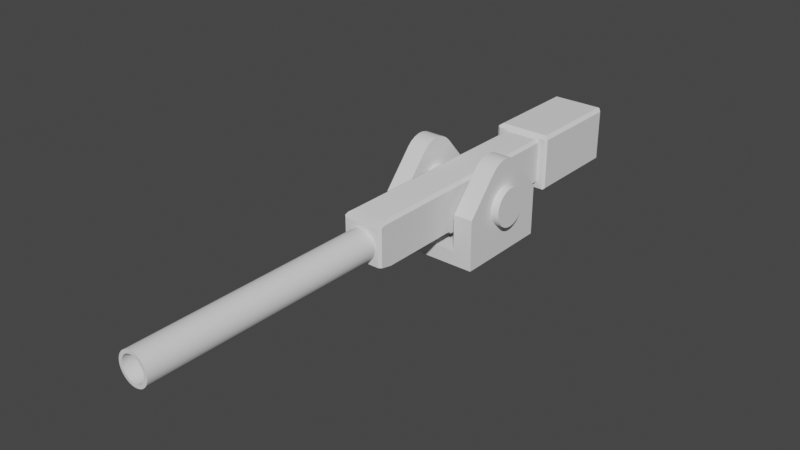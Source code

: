 # Source: Kanone_01.blend  (saved by Blender 3.5.10; exported with 4.5.12 LTS)
import bpy
from mathutils import Matrix  # noqa: F401  (used for matrix-valued properties, if any)

bpy.ops.wm.read_factory_settings(use_empty=True)
scene = bpy.context.scene
scene.name = 'Scene'

# ---- collections
col_collection = bpy.data.collections.new('Collection'); scene.collection.children.link(col_collection)
col_cutters = bpy.data.collections.new('Cutters'); scene.collection.children.link(col_cutters)
col_cutters.hide_render = True

# ---- node groups
ng_auto_smooth = bpy.data.node_groups.new('Auto Smooth', 'GeometryNodeTree')
_s = ng_auto_smooth.interface.new_socket(name='Geometry', in_out='OUTPUT', socket_type='NodeSocketGeometry')
_s = ng_auto_smooth.interface.new_socket(name='Geometry', in_out='INPUT', socket_type='NodeSocketGeometry')
_s = ng_auto_smooth.interface.new_socket(name='Angle', in_out='INPUT', socket_type='NodeSocketFloat')
_s.subtype = 'ANGLE'
_s.min_value = 0.0
_s.max_value = 3.142
ng_auto_smooth.is_modifier = True
_N = ng_auto_smooth.nodes; _L = ng_auto_smooth.links
n0 = _N.new('NodeGroupOutput'); n0.name = 'Group Output'; n0.location = (480, -100)
n1 = _N.new('NodeGroupInput'); n1.name = 'Group Input'; n1.location = (-420, -300)
n2 = _N.new('NodeGroupInput'); n2.name = 'Group Input.001'; n2.location = (-60, -100)
n3 = _N.new('GeometryNodeSetShadeSmooth'); n3.name = 'Set Shade Smooth'; n3.location = (120, -100)
n3.domain = 'EDGE'
n4 = _N.new('GeometryNodeSetShadeSmooth'); n4.name = 'Set Shade Smooth.001'; n4.location = (300, -100)
n5 = _N.new('GeometryNodeInputMeshEdgeAngle'); n5.name = 'Edge Angle'; n5.location = (-420, -220)
n6 = _N.new('GeometryNodeInputEdgeSmooth'); n6.name = 'Is Edge Smooth'; n6.location = (-60, -160)
n7 = _N.new('GeometryNodeInputShadeSmooth'); n7.name = 'Is Face Smooth'; n7.location = (-240, -340)
n8 = _N.new('FunctionNodeBooleanMath'); n8.name = 'Boolean Math'; n8.location = (-60, -220)
n9 = _N.new('FunctionNodeCompare'); n9.name = 'Compare'; n9.location = (-240, -180)
n9.operation = 'LESS_EQUAL'
_L.new(n5.outputs[0], n9.inputs[0])
_L.new(n4.outputs[0], n0.inputs[0])
_L.new(n1.outputs[1], n9.inputs[1])
_L.new(n9.outputs[0], n8.inputs[0])
_L.new(n7.outputs[0], n8.inputs[1])
_L.new(n2.outputs[0], n3.inputs[0])
_L.new(n6.outputs[0], n3.inputs[1])
_L.new(n3.outputs[0], n4.inputs[0])
_L.new(n8.outputs[0], n3.inputs[2])
n0.is_active_output = True

# ---- world
world_world = bpy.data.worlds.new('World'); scene.world = world_world
world_world.use_nodes = True; world_world.node_tree.nodes.clear()
_N = world_world.node_tree.nodes; _L = world_world.node_tree.links
n0 = _N.new('ShaderNodeOutputWorld'); n0.name = 'World Output'; n0.location = (300, 300)
n1 = _N.new('ShaderNodeBackground'); n1.name = 'Background'; n1.location = (10, 300)
n1.inputs[0].default_value = (0.05088, 0.05088, 0.05088, 1.0)
_L.new(n1.outputs[0], n0.inputs[0])
n0.is_active_output = True
world_world.color = (0.05088, 0.05088, 0.05088)
world_world.use_sun_shadow = False
world_world.sun_shadow_jitter_overblur = 0.0

# ---- meshes
me_cube_001 = bpy.data.meshes.new('Cube.001')
me_cube_001.from_pydata([(-1.0, -1.0, -1.0), (-1.0, -1.0, 1.0), (-1.0, 1.0, -1.0), (-1.0, 1.0, 1.0), (1.0, -1.0, -1.0), (1.0, -1.0, 1.0), (1.0, 1.0, -1.0), (1.0, 1.0, 1.0)], [], [(0, 1, 3, 2), (2, 3, 7, 6), (6, 7, 5, 4), (4, 5, 1, 0), (2, 6, 4, 0), (7, 3, 1, 5)])
me_cube_001.polygons.foreach_set('use_smooth', [True] * 6)
_uv = me_cube_001.uv_layers.new(name='UVMap')
_uv.uv.foreach_set('vector', [0.375, 0.0, 0.625, 0.0, 0.625, 0.25, 0.375, 0.25, 0.375, 0.25, 0.625, 0.25, 0.625, 0.5, 0.375, 0.5, 0.375, 0.5, 0.625, 0.5, 0.625, 0.75, 0.375, 0.75, 0.375, 0.75, 0.625, 0.75, 0.625, 1.0, 0.375, 1.0, 0.125, 0.5, 0.375, 0.5, 0.375, 0.75, 0.125, 0.75, 0.625, 0.5, 0.875, 0.5, 0.875, 0.75, 0.625, 0.75])
me_cube_001.update()
me_cube = bpy.data.meshes.new('Cube')
me_cube.from_pydata([(-0.42, -2.87, -0.504), (-0.42, -2.87, 0.504), (-0.42, 2.87, -0.504), (-0.42, 2.87, 0.504), (0.42, -2.87, -0.504), (0.42, -2.87, 0.504), (0.42, 2.87, -0.504), (0.42, 2.87, 0.504)], [], [(0, 1, 3, 2), (2, 3, 7, 6), (6, 7, 5, 4), (4, 5, 1, 0), (2, 6, 4, 0), (7, 3, 1, 5)])
me_cube.polygons.foreach_set('use_smooth', [True] * 6)
_uv = me_cube.uv_layers.new(name='UVMap')
_uv.uv.foreach_set('vector', [0.375, 0.0, 0.625, 0.0, 0.625, 0.25, 0.375, 0.25, 0.375, 0.25, 0.625, 0.25, 0.625, 0.5, 0.375, 0.5, 0.375, 0.5, 0.625, 0.5, 0.625, 0.75, 0.375, 0.75, 0.375, 0.75, 0.625, 0.75, 0.625, 1.0, 0.375, 1.0, 0.125, 0.5, 0.375, 0.5, 0.375, 0.75, 0.125, 0.75, 0.625, 0.5, 0.875, 0.5, 0.875, 0.75, 0.625, 0.75])
me_cube.update()
me_cube_002 = bpy.data.meshes.new('Cube.002')
me_cube_002.from_pydata([(-0.6, -1.08, -0.6), (-0.6, -1.08, 0.6), (-0.6, 1.08, -0.6), (-0.6, 1.08, 0.6), (0.6, -1.08, -0.6), (0.6, -1.08, 0.6), (0.6, 1.08, -0.6), (0.6, 1.08, 0.6)], [], [(0, 1, 3, 2), (2, 3, 7, 6), (6, 7, 5, 4), (4, 5, 1, 0), (2, 6, 4, 0), (7, 3, 1, 5)])
me_cube_002.polygons.foreach_set('use_smooth', [True] * 6)
_uv = me_cube_002.uv_layers.new(name='UVMap')
_uv.uv.foreach_set('vector', [0.375, 0.0, 0.625, 0.0, 0.625, 0.25, 0.375, 0.25, 0.375, 0.25, 0.625, 0.25, 0.625, 0.5, 0.375, 0.5, 0.375, 0.5, 0.625, 0.5, 0.625, 0.75, 0.375, 0.75, 0.375, 0.75, 0.625, 0.75, 0.625, 1.0, 0.375, 1.0, 0.125, 0.5, 0.375, 0.5, 0.375, 0.75, 0.125, 0.75, 0.625, 0.5, 0.875, 0.5, 0.875, 0.75, 0.625, 0.75])
me_cube_002.update()
me_cylinder = bpy.data.meshes.new('Cylinder')
me_cylinder.from_pydata([(0.0, 0.32, -2.534), (0.0, 0.32, 2.534), (0.06243, 0.3139, -2.534), (0.06243, 0.3139, 2.534), (0.1225, 0.2956, -2.534), (0.1225, 0.2956, 2.534), (0.1778, 0.2661, -2.534), (0.1778, 0.2661, 2.534), (0.2263, 0.2263, -2.534), (0.2263, 0.2263, 2.534), (0.2661, 0.1778, -2.534), (0.2661, 0.1778, 2.534), (0.2956, 0.1225, -2.534), (0.2956, 0.1225, 2.534), (0.3139, 0.06243, -2.534), (0.3139, 0.06243, 2.534), (0.32, 0.0, -2.534), (0.32, 0.0, 2.534), (0.3139, -0.06243, -2.534), (0.3139, -0.06243, 2.534), (0.2956, -0.1225, -2.534), (0.2956, -0.1225, 2.534), (0.2661, -0.1778, -2.534), (0.2661, -0.1778, 2.534), (0.2263, -0.2263, -2.534), (0.2263, -0.2263, 2.534), (0.1778, -0.2661, -2.534), (0.1778, -0.2661, 2.534), (0.1225, -0.2956, -2.534), (0.1225, -0.2956, 2.534), (0.06243, -0.3139, -2.534), (0.06243, -0.3139, 2.534), (0.0, -0.32, -2.534), (0.0, -0.32, 2.534), (-0.06243, -0.3139, -2.534), (-0.06243, -0.3139, 2.534), (-0.1225, -0.2956, -2.534), (-0.1225, -0.2956, 2.534), (-0.1778, -0.2661, -2.534), (-0.1778, -0.2661, 2.534), (-0.2263, -0.2263, -2.534), (-0.2263, -0.2263, 2.534), (-0.2661, -0.1778, -2.534), (-0.2661, -0.1778, 2.534), (-0.2956, -0.1225, -2.534), (-0.2956, -0.1225, 2.534), (-0.3139, -0.06243, -2.534), (-0.3139, -0.06243, 2.534), (-0.32, 0.0, -2.534), (-0.32, 0.0, 2.534), (-0.3139, 0.06243, -2.534), (-0.3139, 0.06243, 2.534), (-0.2956, 0.1225, -2.534), (-0.2956, 0.1225, 2.534), (-0.2661, 0.1778, -2.534), (-0.2661, 0.1778, 2.534), (-0.2263, 0.2263, -2.534), (-0.2263, 0.2263, 2.534), (-0.1778, 0.2661, -2.534), (-0.1778, 0.2661, 2.534), (-0.1225, 0.2956, -2.534), (-0.1225, 0.2956, 2.534), (-0.06243, 0.3139, -2.534), (-0.06243, 0.3139, 2.534)], [], [(0, 1, 3, 2), (2, 3, 5, 4), (4, 5, 7, 6), (6, 7, 9, 8), (8, 9, 11, 10), (10, 11, 13, 12), (12, 13, 15, 14), (14, 15, 17, 16), (16, 17, 19, 18), (18, 19, 21, 20), (20, 21, 23, 22), (22, 23, 25, 24), (24, 25, 27, 26), (26, 27, 29, 28), (28, 29, 31, 30), (30, 31, 33, 32), (32, 33, 35, 34), (34, 35, 37, 36), (36, 37, 39, 38), (38, 39, 41, 40), (40, 41, 43, 42), (42, 43, 45, 44), (44, 45, 47, 46), (46, 47, 49, 48), (48, 49, 51, 50), (50, 51, 53, 52), (52, 53, 55, 54), (54, 55, 57, 56), (56, 57, 59, 58), (58, 59, 61, 60), (3, 1, 63, 61, 59, 57, 55, 53, 51, 49, 47, 45, 43, 41, 39, 37, 35, 33, 31, 29, 27, 25, 23, 21, 19, 17, 15, 13, 11, 9, 7, 5), (60, 61, 63, 62), (62, 63, 1, 0), (0, 2, 4, 6, 8, 10, 12, 14, 16, 18, 20, 22, 24, 26, 28, 30, 32, 34, 36, 38, 40, 42, 44, 46, 48, 50, 52, 54, 56, 58, 60, 62)])
me_cylinder.polygons.foreach_set('use_smooth', [True] * 34)
_uv = me_cylinder.uv_layers.new(name='UVMap')
_uv.uv.foreach_set('vector', [1.0, 0.5, 1.0, 1.0, 0.9688, 1.0, 0.9688, 0.5, 0.9688, 0.5, 0.9688, 1.0, 0.9375, 1.0, 0.9375, 0.5, 0.9375, 0.5, 0.9375, 1.0, 0.9062, 1.0, 0.9062, 0.5, 0.9062, 0.5, 0.9062, 1.0, 0.875, 1.0, 0.875, 0.5, 0.875, 0.5, 0.875, 1.0, 0.8438, 1.0, 0.8438, 0.5, 0.8438, 0.5, 0.8438, 1.0, 0.8125, 1.0, 0.8125, 0.5, 0.8125, 0.5, 0.8125, 1.0, 0.7812, 1.0, 0.7812, 0.5, 0.7812, 0.5, 0.7812, 1.0, 0.75, 1.0, 0.75, 0.5, 0.75, 0.5, 0.75, 1.0, 0.7188, 1.0, 0.7188, 0.5, 0.7188, 0.5, 0.7188, 1.0, 0.6875, 1.0, 0.6875, 0.5, 0.6875, 0.5, 0.6875, 1.0, 0.6562, 1.0, 0.6562, 0.5, 0.6562, 0.5, 0.6562, 1.0, 0.625, 1.0, 0.625, 0.5, 0.625, 0.5, 0.625, 1.0, 0.5938, 1.0, 0.5938, 0.5, 0.5938, 0.5, 0.5938, 1.0, 0.5625, 1.0, 0.5625, 0.5, 0.5625, 0.5, 0.5625, 1.0, 0.5312, 1.0, 0.5312, 0.5, 0.5312, 0.5, 0.5312, 1.0, 0.5, 1.0, 0.5, 0.5, 0.5, 0.5, 0.5, 1.0, 0.4688, 1.0, 0.4688, 0.5, 0.4688, 0.5, 0.4688, 1.0, 0.4375, 1.0, 0.4375, 0.5, 0.4375, 0.5, 0.4375, 1.0, 0.4062, 1.0, 0.4062, 0.5, 0.4062, 0.5, 0.4062, 1.0, 0.375, 1.0, 0.375, 0.5, 0.375, 0.5, 0.375, 1.0, 0.3438, 1.0, 0.3438, 0.5, 0.3438, 0.5, 0.3438, 1.0, 0.3125, 1.0, 0.3125, 0.5, 0.3125, 0.5, 0.3125, 1.0, 0.2812, 1.0, 0.2812, 0.5, 0.2812, 0.5, 0.2812, 1.0, 0.25, 1.0, 0.25, 0.5, 0.25, 0.5, 0.25, 1.0, 0.2188, 1.0, 0.2188, 0.5, 0.2188, 0.5, 0.2188, 1.0, 0.1875, 1.0, 0.1875, 0.5, 0.1875, 0.5, 0.1875, 1.0, 0.1562, 1.0, 0.1562, 0.5, 0.1562, 0.5, 0.1562, 1.0, 0.125, 1.0, 0.125, 0.5, 0.125, 0.5, 0.125, 1.0, 0.09375, 1.0, 0.09375, 0.5, 0.09375, 0.5, 0.09375, 1.0, 0.0625, 1.0, 0.0625, 0.5, 0.2968, 0.4854, 0.25, 0.49, 0.2032, 0.4854, 0.1582, 0.4717, 0.1167, 0.4496, 0.08029, 0.4197, 0.05045, 0.3833, 0.02827, 0.3418, 0.01461, 0.2968, 0.01, 0.25, 0.01461, 0.2032, 0.02827, 0.1582, 0.05045, 0.1167, 0.08029, 0.08029, 0.1167, 0.05045, 0.1582, 0.02827, 0.2032, 0.01461, 0.25, 0.01, 0.2968, 0.01461, 0.3418, 0.02827, 0.3833, 0.05045, 0.4197, 0.08029, 0.4496, 0.1167, 0.4717, 0.1582, 0.4854, 0.2032, 0.49, 0.25, 0.4854, 0.2968, 0.4717, 0.3418, 0.4496, 0.3833, 0.4197, 0.4197, 0.3833, 0.4496, 0.3418, 0.4717, 0.0625, 0.5, 0.0625, 1.0, 0.03125, 1.0, 0.03125, 0.5, 0.03125, 0.5, 0.03125, 1.0, 0.0, 1.0, 0.0, 0.5, 0.75, 0.49, 0.7968, 0.4854, 0.8418, 0.4717, 0.8833, 0.4496, 0.9197, 0.4197, 0.9496, 0.3833, 0.9717, 0.3418, 0.9854, 0.2968, 0.99, 0.25, 0.9854, 0.2032, 0.9717, 0.1582, 0.9496, 0.1167, 0.9197, 0.08029, 0.8833, 0.05045, 0.8418, 0.02827, 0.7968, 0.01461, 0.75, 0.01, 0.7032, 0.01461, 0.6582, 0.02827, 0.6167, 0.05045, 0.5803, 0.08029, 0.5504, 0.1167, 0.5283, 0.1582, 0.5146, 0.2032, 0.51, 0.25, 0.5146, 0.2968, 0.5283, 0.3418, 0.5504, 0.3833, 0.5803, 0.4197, 0.6167, 0.4496, 0.6582, 0.4717, 0.7032, 0.4854])
me_cylinder.update()
me_cylinder_001 = bpy.data.meshes.new('Cylinder.001')
me_cylinder_001.from_pydata([(0.0, 0.4, -1.16), (0.0, 0.4, 1.16), (0.07804, 0.3923, -1.16), (0.07804, 0.3923, 1.16), (0.1531, 0.3696, -1.16), (0.1531, 0.3696, 1.16), (0.2222, 0.3326, -1.16), (0.2222, 0.3326, 1.16), (0.2828, 0.2828, -1.16), (0.2828, 0.2828, 1.16), (0.3326, 0.2222, -1.16), (0.3326, 0.2222, 1.16), (0.3696, 0.1531, -1.16), (0.3696, 0.1531, 1.16), (0.3923, 0.07804, -1.16), (0.3923, 0.07804, 1.16), (0.4, 0.0, -1.16), (0.4, 0.0, 1.16), (0.3923, -0.07804, -1.16), (0.3923, -0.07804, 1.16), (0.3696, -0.1531, -1.16), (0.3696, -0.1531, 1.16), (0.3326, -0.2222, -1.16), (0.3326, -0.2222, 1.16), (0.2828, -0.2828, -1.16), (0.2828, -0.2828, 1.16), (0.2222, -0.3326, -1.16), (0.2222, -0.3326, 1.16), (0.1531, -0.3696, -1.16), (0.1531, -0.3696, 1.16), (0.07804, -0.3923, -1.16), (0.07804, -0.3923, 1.16), (0.0, -0.4, -1.16), (0.0, -0.4, 1.16), (-0.07804, -0.3923, -1.16), (-0.07804, -0.3923, 1.16), (-0.1531, -0.3696, -1.16), (-0.1531, -0.3696, 1.16), (-0.2222, -0.3326, -1.16), (-0.2222, -0.3326, 1.16), (-0.2828, -0.2828, -1.16), (-0.2828, -0.2828, 1.16), (-0.3326, -0.2222, -1.16), (-0.3326, -0.2222, 1.16), (-0.3696, -0.1531, -1.16), (-0.3696, -0.1531, 1.16), (-0.3923, -0.07804, -1.16), (-0.3923, -0.07804, 1.16), (-0.4, 0.0, -1.16), (-0.4, 0.0, 1.16), (-0.3923, 0.07804, -1.16), (-0.3923, 0.07804, 1.16), (-0.3696, 0.1531, -1.16), (-0.3696, 0.1531, 1.16), (-0.3326, 0.2222, -1.16), (-0.3326, 0.2222, 1.16), (-0.2828, 0.2828, -1.16), (-0.2828, 0.2828, 1.16), (-0.2222, 0.3326, -1.16), (-0.2222, 0.3326, 1.16), (-0.1531, 0.3696, -1.16), (-0.1531, 0.3696, 1.16), (-0.07804, 0.3923, -1.16), (-0.07804, 0.3923, 1.16)], [], [(0, 1, 3, 2), (2, 3, 5, 4), (4, 5, 7, 6), (6, 7, 9, 8), (8, 9, 11, 10), (10, 11, 13, 12), (12, 13, 15, 14), (14, 15, 17, 16), (16, 17, 19, 18), (18, 19, 21, 20), (20, 21, 23, 22), (22, 23, 25, 24), (24, 25, 27, 26), (26, 27, 29, 28), (28, 29, 31, 30), (30, 31, 33, 32), (32, 33, 35, 34), (34, 35, 37, 36), (36, 37, 39, 38), (38, 39, 41, 40), (40, 41, 43, 42), (42, 43, 45, 44), (44, 45, 47, 46), (46, 47, 49, 48), (48, 49, 51, 50), (50, 51, 53, 52), (52, 53, 55, 54), (54, 55, 57, 56), (56, 57, 59, 58), (58, 59, 61, 60), (3, 1, 63, 61, 59, 57, 55, 53, 51, 49, 47, 45, 43, 41, 39, 37, 35, 33, 31, 29, 27, 25, 23, 21, 19, 17, 15, 13, 11, 9, 7, 5), (60, 61, 63, 62), (62, 63, 1, 0), (0, 2, 4, 6, 8, 10, 12, 14, 16, 18, 20, 22, 24, 26, 28, 30, 32, 34, 36, 38, 40, 42, 44, 46, 48, 50, 52, 54, 56, 58, 60, 62)])
me_cylinder_001.polygons.foreach_set('use_smooth', [True] * 34)
_uv = me_cylinder_001.uv_layers.new(name='UVMap')
_uv.uv.foreach_set('vector', [1.0, 0.5, 1.0, 1.0, 0.9688, 1.0, 0.9688, 0.5, 0.9688, 0.5, 0.9688, 1.0, 0.9375, 1.0, 0.9375, 0.5, 0.9375, 0.5, 0.9375, 1.0, 0.9062, 1.0, 0.9062, 0.5, 0.9062, 0.5, 0.9062, 1.0, 0.875, 1.0, 0.875, 0.5, 0.875, 0.5, 0.875, 1.0, 0.8438, 1.0, 0.8438, 0.5, 0.8438, 0.5, 0.8438, 1.0, 0.8125, 1.0, 0.8125, 0.5, 0.8125, 0.5, 0.8125, 1.0, 0.7812, 1.0, 0.7812, 0.5, 0.7812, 0.5, 0.7812, 1.0, 0.75, 1.0, 0.75, 0.5, 0.75, 0.5, 0.75, 1.0, 0.7188, 1.0, 0.7188, 0.5, 0.7188, 0.5, 0.7188, 1.0, 0.6875, 1.0, 0.6875, 0.5, 0.6875, 0.5, 0.6875, 1.0, 0.6562, 1.0, 0.6562, 0.5, 0.6562, 0.5, 0.6562, 1.0, 0.625, 1.0, 0.625, 0.5, 0.625, 0.5, 0.625, 1.0, 0.5938, 1.0, 0.5938, 0.5, 0.5938, 0.5, 0.5938, 1.0, 0.5625, 1.0, 0.5625, 0.5, 0.5625, 0.5, 0.5625, 1.0, 0.5312, 1.0, 0.5312, 0.5, 0.5312, 0.5, 0.5312, 1.0, 0.5, 1.0, 0.5, 0.5, 0.5, 0.5, 0.5, 1.0, 0.4688, 1.0, 0.4688, 0.5, 0.4688, 0.5, 0.4688, 1.0, 0.4375, 1.0, 0.4375, 0.5, 0.4375, 0.5, 0.4375, 1.0, 0.4062, 1.0, 0.4062, 0.5, 0.4062, 0.5, 0.4062, 1.0, 0.375, 1.0, 0.375, 0.5, 0.375, 0.5, 0.375, 1.0, 0.3438, 1.0, 0.3438, 0.5, 0.3438, 0.5, 0.3438, 1.0, 0.3125, 1.0, 0.3125, 0.5, 0.3125, 0.5, 0.3125, 1.0, 0.2812, 1.0, 0.2812, 0.5, 0.2812, 0.5, 0.2812, 1.0, 0.25, 1.0, 0.25, 0.5, 0.25, 0.5, 0.25, 1.0, 0.2188, 1.0, 0.2188, 0.5, 0.2188, 0.5, 0.2188, 1.0, 0.1875, 1.0, 0.1875, 0.5, 0.1875, 0.5, 0.1875, 1.0, 0.1562, 1.0, 0.1562, 0.5, 0.1562, 0.5, 0.1562, 1.0, 0.125, 1.0, 0.125, 0.5, 0.125, 0.5, 0.125, 1.0, 0.09375, 1.0, 0.09375, 0.5, 0.09375, 0.5, 0.09375, 1.0, 0.0625, 1.0, 0.0625, 0.5, 0.2968, 0.4854, 0.25, 0.49, 0.2032, 0.4854, 0.1582, 0.4717, 0.1167, 0.4496, 0.08029, 0.4197, 0.05045, 0.3833, 0.02827, 0.3418, 0.01461, 0.2968, 0.01, 0.25, 0.01461, 0.2032, 0.02827, 0.1582, 0.05045, 0.1167, 0.08029, 0.08029, 0.1167, 0.05045, 0.1582, 0.02827, 0.2032, 0.01461, 0.25, 0.01, 0.2968, 0.01461, 0.3418, 0.02827, 0.3833, 0.05045, 0.4197, 0.08029, 0.4496, 0.1167, 0.4717, 0.1582, 0.4854, 0.2032, 0.49, 0.25, 0.4854, 0.2968, 0.4717, 0.3418, 0.4496, 0.3833, 0.4197, 0.4197, 0.3833, 0.4496, 0.3418, 0.4717, 0.0625, 0.5, 0.0625, 1.0, 0.03125, 1.0, 0.03125, 0.5, 0.03125, 0.5, 0.03125, 1.0, 0.0, 1.0, 0.0, 0.5, 0.75, 0.49, 0.7968, 0.4854, 0.8418, 0.4717, 0.8833, 0.4496, 0.9197, 0.4197, 0.9496, 0.3833, 0.9717, 0.3418, 0.9854, 0.2968, 0.99, 0.25, 0.9854, 0.2032, 0.9717, 0.1582, 0.9496, 0.1167, 0.9197, 0.08029, 0.8833, 0.05045, 0.8418, 0.02827, 0.7968, 0.01461, 0.75, 0.01, 0.7032, 0.01461, 0.6582, 0.02827, 0.6167, 0.05045, 0.5803, 0.08029, 0.5504, 0.1167, 0.5283, 0.1582, 0.5146, 0.2032, 0.51, 0.25, 0.5146, 0.2968, 0.5283, 0.3418, 0.5504, 0.3833, 0.5803, 0.4197, 0.6167, 0.4496, 0.6582, 0.4717, 0.7032, 0.4854])
me_cylinder_001.update()
me_cutter = bpy.data.meshes.new('Cutter')
me_cutter.from_pydata([(-1.3, -0.75, 1.081e-07), (1.3, -0.75, 1.23e-07), (1.2, 0.75, 1.23e-07), (-1.3, 0.75, 1.23e-07), (-1.3, -0.75, -2.015), (1.3, -0.75, -2.015), (1.2, 0.75, -2.015), (-1.3, 0.75, -2.015), (-0.3824, 0.3087, 1.186e-07), (0.3824, 0.3087, 1.23e-07), (-0.2877, 0.3959, 1.196e-07), (-0.1786, 0.4565, 1.205e-07), (-0.06055, 0.4876, 1.213e-07), (0.06055, 0.4876, 1.22e-07), (0.1786, 0.4565, 1.226e-07), (0.2877, 0.3959, 1.229e-07), (0.3824, 0.3087, -2.015), (-0.3824, 0.3087, -2.015), (0.2877, 0.3959, -2.015), (0.1786, 0.4565, -2.015), (0.06055, 0.4876, -2.015), (-0.06055, 0.4876, -2.015), (-0.1786, 0.4565, -2.015), (-0.2877, 0.3959, -2.015)], [], [(9, 16, 5, 1), (3, 7, 4, 0), (1, 5, 6, 2), (0, 8, 10, 11, 12, 13, 14, 15, 9, 1, 2, 3), (2, 6, 7, 3), (4, 7, 6, 5, 16, 18, 19, 20, 21, 22, 23, 17), (8, 17, 23, 10), (10, 23, 22, 11), (11, 22, 21, 12), (12, 21, 20, 13), (13, 20, 19, 14), (14, 19, 18, 15), (15, 18, 16, 9), (0, 4, 17, 8)])
me_cutter.polygons.foreach_set('use_smooth', [True] * 14)
me_cutter.update()
me_cutter_001 = bpy.data.meshes.new('Cutter.001')
me_cutter_001.from_pydata([(1.943e-15, 0.4, -2.019), (-0.07804, 0.3923, -2.019), (-0.1531, 0.3696, -2.019), (-0.2222, 0.3326, -2.019), (-0.2828, 0.2828, -2.019), (-0.3326, 0.2222, -2.019), (-0.3696, 0.1531, -2.019), (-0.3923, 0.07804, -2.019), (-0.4, -5.883e-08, -2.019), (-0.3923, -0.07804, -2.019), (-0.3696, -0.1531, -2.019), (-0.3326, -0.2222, -2.019), (-0.2828, -0.2828, -2.019), (-0.2222, -0.3326, -2.019), (-0.1531, -0.3696, -2.019), (-0.07804, -0.3923, -2.019), (1.943e-15, -0.4, -2.019), (0.07804, -0.3923, -2.019), (0.1531, -0.3696, -2.019), (0.2222, -0.3326, -2.019), (0.2828, -0.2828, -2.019), (0.3326, -0.2222, -2.019), (0.3696, -0.1531, -2.019), (0.3923, -0.07804, -2.019), (0.4, -5.883e-08, -2.019), (0.3923, 0.07804, -2.019), (0.3696, 0.1531, -2.019), (0.3326, 0.2222, -2.019), (0.2828, 0.2828, -2.019), (0.2222, 0.3326, -2.019), (0.1531, 0.3696, -2.019), (0.07804, 0.3923, -2.019), (1.943e-15, 0.4, -1.583e-08), (-0.07804, 0.3923, 1.397e-08), (-0.1531, 0.3696, -9.313e-10), (-0.2222, 0.3326, -1.583e-08), (-0.2828, 0.2828, -1.583e-08), (-0.3326, 0.2222, -1.211e-08), (-0.3696, 0.1531, 8.382e-09), (-0.3923, 0.07804, -3.958e-08), (-0.4, -5.883e-08, -1.583e-08), (-0.3923, -0.07804, -5.262e-08), (-0.3696, -0.1531, -4.657e-10), (-0.3326, -0.2222, 1.77e-08), (-0.2828, -0.2828, -1.49e-08), (-0.2222, -0.3326, -1.49e-08), (-0.1531, -0.3696, 9.779e-09), (-0.07804, -0.3923, -1.397e-09), (1.943e-15, -0.4, -3.073e-08), (0.07804, -0.3923, 1.35e-08), (0.1531, -0.3696, 9.313e-09), (0.2222, -0.3326, -2.328e-08), (0.2828, -0.2828, 6.519e-09), (0.3326, -0.2222, 6.519e-09), (0.3696, -0.1531, -9.313e-10), (0.3923, -0.07804, -4.563e-08), (0.4, -5.883e-08, -1.583e-08), (0.3923, 0.07804, -4.563e-08), (0.3696, 0.1531, 1.397e-08), (0.3326, 0.2222, -1.583e-08), (0.2828, 0.2828, 1.397e-08), (0.2222, 0.3326, -1.583e-08), (0.1531, 0.3696, -1.583e-08), (0.07804, 0.3923, 1.397e-08)], [], [(32, 63, 31, 0), (35, 34, 2, 3), (62, 61, 29, 30), (61, 60, 28, 29), (60, 59, 27, 28), (59, 58, 26, 27), (58, 57, 25, 26), (57, 56, 24, 25), (56, 55, 23, 24), (55, 54, 22, 23), (54, 53, 21, 22), (53, 52, 20, 21), (52, 51, 19, 20), (51, 50, 18, 19), (50, 49, 17, 18), (49, 48, 16, 17), (48, 47, 15, 16), (47, 46, 14, 15), (46, 45, 13, 14), (45, 44, 12, 13), (44, 43, 11, 12), (43, 42, 10, 11), (42, 41, 9, 10), (41, 40, 8, 9), (40, 39, 7, 8), (39, 38, 6, 7), (38, 37, 5, 6), (37, 36, 4, 5), (36, 35, 3, 4), (33, 32, 0, 1), (34, 33, 1, 2), (63, 62, 30, 31), (0, 31, 30, 29, 28, 27, 26, 25, 24, 23, 22, 21, 20, 19, 18, 17, 16, 15, 14, 13, 12, 11, 10, 9, 8, 7, 6, 5, 4, 3, 2, 1), (62, 63, 32, 33, 34, 35, 36, 37, 38, 39, 40, 41, 42, 43, 44, 45, 46, 47, 48, 49, 50, 51, 52, 53, 54, 55, 56, 57, 58, 59, 60, 61)])
me_cutter_001.polygons.foreach_set('use_smooth', [True] * 34)
me_cutter_001.update()
me_cutter_002 = bpy.data.meshes.new('Cutter.002')
me_cutter_002.from_pydata([(-0.6, -0.85, -2.019), (-0.6, -0.85, -1.76e-07), (-0.6, 0.85, -2.019), (-0.6, 0.85, -1.76e-07), (0.6, -0.85, -2.019), (0.6, -0.85, -1.76e-07), (0.6, 0.85, -2.019), (0.6, 0.85, -1.76e-07)], [], [(0, 1, 3, 2), (2, 3, 7, 6), (6, 7, 5, 4), (4, 5, 1, 0), (2, 6, 4, 0), (7, 3, 1, 5)])
me_cutter_002.polygons.foreach_set('use_smooth', [True] * 6)
me_cutter_002.update()
me_cutter_003 = bpy.data.meshes.new('Cutter.003')
me_cutter_003.from_pydata([(-1.15, 0.1, 1.332e-08), (0.95, 0.1, 1.332e-08), (1.15, -0.1, -1.586e-09), (-1.15, -0.1, -1.586e-09), (-1.15, 0.1, -0.8551), (0.95, 0.1, -0.8551), (1.15, -0.1, -0.8551), (-1.15, -0.1, -0.8551)], [], [(0, 3, 2, 1), (4, 5, 6, 7), (2, 3, 7, 6), (0, 1, 5, 4), (3, 0, 4, 7), (1, 2, 6, 5)])
me_cutter_003.polygons.foreach_set('use_smooth', [True] * 6)
me_cutter_003.update()
me_cutter_004 = bpy.data.meshes.new('Cutter.004')
me_cutter_004.from_pydata([(-1.0, 0.1, -1.212e-08), (-1.2, -0.1, -4.192e-08), (1.2, -0.1, -4.192e-08), (1.2, 0.1, -2.702e-08), (-1.0, 0.1, -0.8551), (-1.2, -0.1, -0.8551), (1.2, -0.1, -0.8551), (1.2, 0.1, -0.8551)], [], [(0, 1, 2, 3), (4, 7, 6, 5), (2, 6, 7, 3), (0, 4, 5, 1), (3, 7, 4, 0), (1, 5, 6, 2)])
me_cutter_004.polygons.foreach_set('use_smooth', [True] * 6)
me_cutter_004.update()
me_cutter_005 = bpy.data.meshes.new('Cutter.005')
me_cutter_005.from_pydata([(-0.15, -0.1, -4.113e-07), (0.15, 0.1, -4.113e-07), (-0.15, 0.1, -4.113e-07), (-0.15, -0.1, -5.755), (0.15, 0.1, -5.755), (-0.15, 0.1, -5.755)], [], [(0, 1, 2), (3, 5, 4), (2, 5, 3, 0), (1, 4, 5, 2), (0, 3, 4, 1)])
me_cutter_005.polygons.foreach_set('use_smooth', [True] * 5)
me_cutter_005.update()
me_cutter_006 = bpy.data.meshes.new('Cutter.006')
me_cutter_006.from_pydata([(-0.15, 0.1, -3.775e-08), (0.15, -0.1, -5.265e-08), (-0.15, -0.1, -5.265e-08), (-0.15, 0.1, -1.608), (0.15, -0.1, -1.608), (-0.15, -0.1, -1.608)], [], [(0, 2, 1), (3, 4, 5), (2, 0, 3, 5), (1, 2, 5, 4), (0, 1, 4, 3)])
me_cutter_006.polygons.foreach_set('use_smooth', [True] * 5)
me_cutter_006.update()
me_cutter_007 = bpy.data.meshes.new('Cutter.007')
me_cutter_007.from_pydata([(-0.3, -0.1, -1.45e-08), (0.3, 0.1, 4.038e-10), (-0.3, 0.1, 4.038e-10), (-0.3, -0.1, -0.855), (0.3, 0.1, -0.855), (-0.3, 0.1, -0.8551)], [], [(0, 1, 2), (3, 5, 4), (2, 5, 3, 0), (1, 4, 5, 2), (0, 3, 4, 1)])
me_cutter_007.polygons.foreach_set('use_smooth', [True] * 5)
me_cutter_007.update()
me_cutter_008 = bpy.data.meshes.new('Cutter.008')
me_cutter_008.from_pydata([(-0.3, 0.06, 1.979e-08), (0.3, -0.06, 4.893e-09), (-0.3, -0.06, 4.893e-09), (-0.3, 0.06, -0.855), (0.3, -0.06, -0.855), (-0.3, -0.06, -0.8551)], [], [(0, 2, 1), (3, 4, 5), (2, 0, 3, 5), (1, 2, 5, 4), (0, 1, 4, 3)])
me_cutter_008.polygons.foreach_set('use_smooth', [True] * 5)
me_cutter_008.update()
me_cutter_009 = bpy.data.meshes.new('Cutter.009')
me_cutter_009.from_pydata([(0.06, -0.06, -5.96e-08), (-0.06, 0.06, -5.96e-08), (-0.06, -0.06, -5.96e-08), (0.06, -0.06, -0.7937), (-0.06, 0.06, -0.7937), (-0.06, -0.06, -0.7937)], [], [(0, 1, 2), (3, 5, 4), (2, 5, 3, 0), (1, 4, 5, 2), (0, 3, 4, 1)])
me_cutter_009.polygons.foreach_set('use_smooth', [True] * 5)
me_cutter_009.update()
me_cutter_010 = bpy.data.meshes.new('Cutter.010')
me_cutter_010.from_pydata([(-0.12, -0.09, -3.719e-08), (0.12, 0.09, -2.229e-08), (-0.12, 0.09, -2.229e-08), (-0.12, -0.09, -1.215), (0.12, 0.09, -1.215), (-0.12, 0.09, -1.215)], [], [(0, 1, 2), (3, 5, 4), (2, 5, 3, 0), (1, 4, 5, 2), (0, 3, 4, 1)])
me_cutter_010.polygons.foreach_set('use_smooth', [True] * 5)
me_cutter_010.update()
me_cutter_011 = bpy.data.meshes.new('Cutter.011')
me_cutter_011.from_pydata([(-0.09, 0.06, 2.394e-09), (0.09, -0.06, -1.252e-08), (-0.09, -0.06, -1.251e-08), (-0.09, 0.06, -1.215), (0.09, -0.06, -1.215), (-0.09, -0.06, -1.215)], [], [(0, 2, 1), (3, 4, 5), (2, 0, 3, 5), (1, 2, 5, 4), (0, 1, 4, 3)])
me_cutter_011.polygons.foreach_set('use_smooth', [True] * 5)
me_cutter_011.update()
me_cutter_012 = bpy.data.meshes.new('Cutter.012')
me_cutter_012.from_pydata([(-0.09, 0.06, -5.96e-08), (0.09, -0.06, -5.96e-08), (-0.09, -0.06, -5.96e-08), (-0.09, 0.06, -1.148), (0.09, -0.06, -1.148), (-0.09, -0.06, -1.148)], [], [(0, 2, 1), (3, 4, 5), (2, 0, 3, 5), (1, 2, 5, 4), (0, 1, 4, 3)])
me_cutter_012.polygons.foreach_set('use_smooth', [True] * 5)
me_cutter_012.update()
me_cutter_013 = bpy.data.meshes.new('Cutter.013')
me_cutter_013.from_pydata([(-0.12, -0.12, -5.96e-08), (0.12, 0.12, -5.96e-08), (-0.12, 0.12, -5.96e-08), (-0.12, -0.12, -1.215), (0.12, 0.12, -1.215), (-0.12, 0.12, -1.215)], [], [(0, 1, 2), (3, 5, 4), (2, 5, 3, 0), (1, 4, 5, 2), (0, 3, 4, 1)])
me_cutter_013.polygons.foreach_set('use_smooth', [True] * 5)
me_cutter_013.update()
me_cutter_014 = bpy.data.meshes.new('Cutter.014')
me_cutter_014.from_pydata([(-0.15, 0.12, -7.552e-07), (0.15, -0.12, -7.552e-07), (0.15, 0.12, -7.403e-07), (-0.15, 0.12, -2.127), (0.15, -0.12, -2.127), (0.15, 0.12, -2.127)], [], [(0, 1, 2), (3, 5, 4), (2, 5, 3, 0), (1, 4, 5, 2), (0, 3, 4, 1)])
me_cutter_014.polygons.foreach_set('use_smooth', [True] * 5)
me_cutter_014.update()
me_cutter_015 = bpy.data.meshes.new('Cutter.015')
me_cutter_015.from_pydata([(-0.09, -0.09, -6.565e-07), (0.09, 0.09, -6.565e-07), (0.09, -0.09, -6.565e-07), (-0.09, -0.09, -2.14), (0.09, 0.09, -2.14), (0.09, -0.09, -2.14)], [], [(0, 2, 1), (3, 4, 5), (2, 0, 3, 5), (1, 2, 5, 4), (0, 1, 4, 3)])
me_cutter_015.polygons.foreach_set('use_smooth', [True] * 5)
me_cutter_015.update()
me_cutter_016 = bpy.data.meshes.new('Cutter.016')
me_cutter_016.from_pydata([(-0.12, 0.09, 7.745e-09), (0.12, -0.09, 2.266e-08), (0.12, 0.09, 7.753e-09), (-0.12, 0.09, -1.087), (0.12, -0.09, -1.087), (0.12, 0.09, -1.087)], [], [(0, 1, 2), (3, 5, 4), (2, 5, 3, 0), (1, 4, 5, 2), (0, 3, 4, 1)])
me_cutter_016.polygons.foreach_set('use_smooth', [True] * 5)
me_cutter_016.update()
me_cutter_017 = bpy.data.meshes.new('Cutter.017')
me_cutter_017.from_pydata([(-0.12, -0.12, 1.621e-08), (0.12, 0.12, 1.621e-08), (0.12, -0.12, 1.621e-08), (-0.12, -0.12, -1.095), (0.12, 0.12, -1.095), (0.12, -0.12, -1.095)], [], [(0, 2, 1), (3, 4, 5), (2, 0, 3, 5), (1, 2, 5, 4), (0, 1, 4, 3)])
me_cutter_017.polygons.foreach_set('use_smooth', [True] * 5)
me_cutter_017.update()
me_cutter_018 = bpy.data.meshes.new('Cutter.018')
me_cutter_018.from_pydata([(0.0, 0.25, -5.086), (-0.04877, 0.2452, -5.086), (-0.09567, 0.231, -5.086), (-0.1389, 0.2079, -5.086), (-0.1768, 0.1768, -5.086), (-0.2079, 0.1389, -5.086), (-0.231, 0.09567, -5.086), (-0.2452, 0.04877, -5.086), (-0.25, -1.234e-07, -5.086), (-0.2452, -0.04877, -5.086), (-0.231, -0.09567, -5.086), (-0.2079, -0.1389, -5.086), (-0.1768, -0.1768, -5.086), (-0.1389, -0.2079, -5.086), (-0.09567, -0.231, -5.086), (-0.04877, -0.2452, -5.086), (0.0, -0.25, -5.086), (0.04877, -0.2452, -5.086), (0.09567, -0.231, -5.086), (0.1389, -0.2079, -5.086), (0.1768, -0.1768, -5.086), (0.2079, -0.1389, -5.086), (0.231, -0.09567, -5.086), (0.2452, -0.04877, -5.086), (0.25, -1.234e-07, -5.086), (0.2452, 0.04877, -5.086), (0.231, 0.09567, -5.086), (0.2079, 0.1389, -5.086), (0.1768, 0.1768, -5.086), (0.1389, 0.2079, -5.086), (0.09567, 0.231, -5.086), (0.04877, 0.2452, -5.086), (0.0, 0.25, -6.119e-07), (-0.04877, 0.2452, -5.374e-07), (-0.09567, 0.231, -6.268e-07), (-0.1389, 0.2079, -5.821e-07), (-0.1768, 0.1768, -5.523e-07), (-0.2079, 0.1389, -5.784e-07), (-0.231, 0.09567, -6.193e-07), (-0.2452, 0.04877, -5.427e-07), (-0.25, -1.234e-07, -6.119e-07), (-0.2452, -0.04877, -5.611e-07), (-0.231, -0.09567, -5.863e-07), (-0.2079, -0.1389, -5.718e-07), (-0.1768, -0.1768, -5.728e-07), (-0.1389, -0.2079, -5.998e-07), (-0.09567, -0.231, -6.086e-07), (-0.04877, -0.2452, -5.22e-07), (0.0, -0.25, -6.268e-07), (0.04877, -0.2452, -5.369e-07), (0.09567, -0.231, -5.933e-07), (0.1389, -0.2079, -6.007e-07), (0.1768, -0.1768, -5.672e-07), (0.2079, -0.1389, -5.746e-07), (0.231, -0.09567, -5.821e-07), (0.2452, -0.04877, -5.821e-07), (0.25, -1.234e-07, -6.119e-07), (0.2452, 0.04877, -5.821e-07), (0.231, 0.09567, -5.821e-07), (0.2079, 0.1389, -5.821e-07), (0.1768, 0.1768, -5.523e-07), (0.1389, 0.2079, -5.821e-07), (0.09567, 0.231, -6.119e-07), (0.04877, 0.2452, -5.523e-07)], [], [(32, 63, 31, 0), (35, 34, 2, 3), (62, 61, 29, 30), (61, 60, 28, 29), (60, 59, 27, 28), (59, 58, 26, 27), (58, 57, 25, 26), (57, 56, 24, 25), (56, 55, 23, 24), (55, 54, 22, 23), (54, 53, 21, 22), (53, 52, 20, 21), (52, 51, 19, 20), (51, 50, 18, 19), (50, 49, 17, 18), (49, 48, 16, 17), (48, 47, 15, 16), (47, 46, 14, 15), (46, 45, 13, 14), (45, 44, 12, 13), (44, 43, 11, 12), (43, 42, 10, 11), (42, 41, 9, 10), (41, 40, 8, 9), (40, 39, 7, 8), (39, 38, 6, 7), (38, 37, 5, 6), (37, 36, 4, 5), (36, 35, 3, 4), (33, 32, 0, 1), (34, 33, 1, 2), (63, 62, 30, 31), (0, 31, 30, 29, 28, 27, 26, 25, 24, 23, 22, 21, 20, 19, 18, 17, 16, 15, 14, 13, 12, 11, 10, 9, 8, 7, 6, 5, 4, 3, 2, 1), (62, 63, 32, 33, 34, 35, 36, 37, 38, 39, 40, 41, 42, 43, 44, 45, 46, 47, 48, 49, 50, 51, 52, 53, 54, 55, 56, 57, 58, 59, 60, 61)])
me_cutter_018.polygons.foreach_set('use_smooth', [True] * 34)
me_cutter_018.update()
me_cutter_019 = bpy.data.meshes.new('Cutter.019')
me_cutter_019.from_pydata([(0.0, 0.25, -5.758), (-0.04877, 0.2452, -5.758), (-0.09567, 0.231, -5.758), (-0.1389, 0.2079, -5.758), (-0.1768, 0.1768, -5.758), (-0.2079, 0.1389, -5.758), (-0.231, 0.09567, -5.758), (-0.2452, 0.04877, -5.758), (-0.25, -7.352e-08, -5.758), (-0.2452, -0.04877, -5.758), (-0.231, -0.09567, -5.758), (-0.2079, -0.1389, -5.758), (-0.1768, -0.1768, -5.758), (-0.1389, -0.2079, -5.758), (-0.09567, -0.231, -5.758), (-0.04877, -0.2452, -5.758), (0.0, -0.25, -5.758), (0.04877, -0.2452, -5.758), (0.09567, -0.231, -5.758), (0.1389, -0.2079, -5.758), (0.1768, -0.1768, -5.758), (0.2079, -0.1389, -5.758), (0.231, -0.09567, -5.758), (0.2452, -0.04877, -5.758), (0.25, -7.352e-08, -5.758), (0.2452, 0.04877, -5.758), (0.231, 0.09567, -5.758), (0.2079, 0.1389, -5.758), (0.1768, 0.1768, -5.758), (0.1389, 0.2079, -5.758), (0.09567, 0.231, -5.758), (0.04877, 0.2452, -5.758), (0.0, 0.25, -3.288e-07), (-0.04877, 0.2452, -3.735e-07), (-0.09567, 0.231, -3.586e-07), (-0.1389, 0.2079, -3.66e-07), (-0.1768, 0.1768, -4.368e-07), (-0.2079, 0.1389, -3.586e-07), (-0.231, 0.09567, -3.586e-07), (-0.2452, 0.04877, -3.655e-07), (-0.25, -7.352e-08, -3.586e-07), (-0.2452, -0.04877, -3.832e-07), (-0.231, -0.09567, -3.651e-07), (-0.2079, -0.1389, -3.604e-07), (-0.1768, -0.1768, -4.144e-07), (-0.1389, -0.2079, -3.641e-07), (-0.09567, -0.231, -3.828e-07), (-0.04877, -0.2452, -3.905e-07), (0.0, -0.25, -3.735e-07), (0.04877, -0.2452, -3.758e-07), (0.09567, -0.231, -3.818e-07), (0.1389, -0.2079, -3.697e-07), (0.1768, -0.1768, -3.958e-07), (0.2079, -0.1389, -3.809e-07), (0.231, -0.09567, -3.735e-07), (0.2452, -0.04877, -4.033e-07), (0.25, -7.352e-08, -3.586e-07), (0.2452, 0.04877, -4.033e-07), (0.231, 0.09567, -3.735e-07), (0.2079, 0.1389, -3.735e-07), (0.1768, 0.1768, -4.331e-07), (0.1389, 0.2079, -3.735e-07), (0.09567, 0.231, -3.437e-07), (0.04877, 0.2452, -3.735e-07)], [], [(32, 63, 31, 0), (35, 34, 2, 3), (62, 61, 29, 30), (61, 60, 28, 29), (60, 59, 27, 28), (59, 58, 26, 27), (58, 57, 25, 26), (57, 56, 24, 25), (56, 55, 23, 24), (55, 54, 22, 23), (54, 53, 21, 22), (53, 52, 20, 21), (52, 51, 19, 20), (51, 50, 18, 19), (50, 49, 17, 18), (49, 48, 16, 17), (48, 47, 15, 16), (47, 46, 14, 15), (46, 45, 13, 14), (45, 44, 12, 13), (44, 43, 11, 12), (43, 42, 10, 11), (42, 41, 9, 10), (41, 40, 8, 9), (40, 39, 7, 8), (39, 38, 6, 7), (38, 37, 5, 6), (37, 36, 4, 5), (36, 35, 3, 4), (33, 32, 0, 1), (34, 33, 1, 2), (63, 62, 30, 31), (0, 31, 30, 29, 28, 27, 26, 25, 24, 23, 22, 21, 20, 19, 18, 17, 16, 15, 14, 13, 12, 11, 10, 9, 8, 7, 6, 5, 4, 3, 2, 1), (62, 63, 32, 33, 34, 35, 36, 37, 38, 39, 40, 41, 42, 43, 44, 45, 46, 47, 48, 49, 50, 51, 52, 53, 54, 55, 56, 57, 58, 59, 60, 61)])
me_cutter_019.polygons.foreach_set('use_smooth', [True] * 34)
me_cutter_019.update()
me_cutter_020 = bpy.data.meshes.new('Cutter.020')
me_cutter_020.from_pydata([(-0.35, -0.525, -0.8185), (-0.35, -0.525, -4.75e-08), (-0.35, 0.525, -0.8185), (-0.35, 0.525, -4.75e-08), (0.35, -0.525, -0.8185), (0.35, -0.525, -4.75e-08), (0.35, 0.525, -0.8185), (0.35, 0.525, -4.75e-08)], [], [(0, 1, 3, 2), (2, 3, 7, 6), (6, 7, 5, 4), (4, 5, 1, 0), (2, 6, 4, 0), (7, 3, 1, 5)])
me_cutter_020.polygons.foreach_set('use_smooth', [True] * 6)
me_cutter_020.update()
me_cutter_021 = bpy.data.meshes.new('Cutter.021')
me_cutter_021.from_pydata([(0.0, 0.3, -2.178), (-0.05853, 0.2942, -2.178), (-0.1148, 0.2772, -2.178), (-0.1667, 0.2494, -2.178), (-0.2121, 0.2121, -2.178), (-0.2494, 0.1667, -2.178), (-0.2772, 0.1148, -2.178), (-0.2942, 0.05853, -2.178), (-0.3, 4.334e-09, -2.178), (-0.2942, -0.05853, -2.178), (-0.2772, -0.1148, -2.178), (-0.2494, -0.1667, -2.178), (-0.2121, -0.2121, -2.178), (-0.1667, -0.2494, -2.178), (-0.1148, -0.2772, -2.178), (-0.05853, -0.2942, -2.178), (0.0, -0.3, -2.178), (0.05853, -0.2942, -2.178), (0.1148, -0.2772, -2.178), (0.1667, -0.2494, -2.178), (0.2121, -0.2121, -2.178), (0.2494, -0.1667, -2.178), (0.2772, -0.1148, -2.178), (0.2942, -0.05853, -2.178), (0.3, 4.334e-09, -2.178), (0.2942, 0.05853, -2.178), (0.2772, 0.1148, -2.178), (0.2494, 0.1667, -2.178), (0.2121, 0.2121, -2.178), (0.1667, 0.2494, -2.178), (0.1148, 0.2772, -2.178), (0.05853, 0.2942, -2.178), (0.0, 0.3, 1.63e-07), (-0.05853, 0.2942, 1.63e-07), (-0.1148, 0.2772, 1.481e-07), (-0.1667, 0.2494, 1.183e-07), (-0.2121, 0.2121, 1.369e-07), (-0.2494, 0.1667, 1.704e-07), (-0.2772, 0.1148, 1.332e-07), (-0.2942, 0.05853, 1.509e-07), (-0.3, 4.334e-09, 1.481e-07), (-0.2942, -0.05853, 1.197e-07), (-0.2772, -0.1148, 1.458e-07), (-0.2494, -0.1667, 1.621e-07), (-0.2121, -0.2121, 1.667e-07), (-0.1667, -0.2494, 1.248e-07), (-0.1148, -0.2772, 1.262e-07), (-0.05853, -0.2942, 1.662e-07), (0.0, -0.3, 1.779e-07), (0.05853, -0.2942, 1.662e-07), (0.1148, -0.2772, 1.416e-07), (0.1667, -0.2494, 1.332e-07), (0.2121, -0.2121, 1.779e-07), (0.2494, -0.1667, 1.555e-07), (0.2772, -0.1148, 1.481e-07), (0.2942, -0.05853, 1.332e-07), (0.3, 4.334e-09, 1.481e-07), (0.2942, 0.05853, 1.63e-07), (0.2772, 0.1148, 1.332e-07), (0.2494, 0.1667, 1.63e-07), (0.2121, 0.2121, 1.63e-07), (0.1667, 0.2494, 1.034e-07), (0.1148, 0.2772, 1.63e-07), (0.05853, 0.2942, 1.63e-07)], [], [(32, 63, 31, 0), (35, 34, 2, 3), (62, 61, 29, 30), (61, 60, 28, 29), (60, 59, 27, 28), (59, 58, 26, 27), (58, 57, 25, 26), (57, 56, 24, 25), (56, 55, 23, 24), (55, 54, 22, 23), (54, 53, 21, 22), (53, 52, 20, 21), (52, 51, 19, 20), (51, 50, 18, 19), (50, 49, 17, 18), (49, 48, 16, 17), (48, 47, 15, 16), (47, 46, 14, 15), (46, 45, 13, 14), (45, 44, 12, 13), (44, 43, 11, 12), (43, 42, 10, 11), (42, 41, 9, 10), (41, 40, 8, 9), (40, 39, 7, 8), (39, 38, 6, 7), (38, 37, 5, 6), (37, 36, 4, 5), (36, 35, 3, 4), (33, 32, 0, 1), (34, 33, 1, 2), (63, 62, 30, 31), (0, 31, 30, 29, 28, 27, 26, 25, 24, 23, 22, 21, 20, 19, 18, 17, 16, 15, 14, 13, 12, 11, 10, 9, 8, 7, 6, 5, 4, 3, 2, 1), (62, 63, 32, 33, 34, 35, 36, 37, 38, 39, 40, 41, 42, 43, 44, 45, 46, 47, 48, 49, 50, 51, 52, 53, 54, 55, 56, 57, 58, 59, 60, 61)])
me_cutter_021.polygons.foreach_set('use_smooth', [True] * 34)
me_cutter_021.update()

# ---- objects
ob_cube = bpy.data.objects.new('Cube', me_cube_001)
ob_cube_001 = bpy.data.objects.new('Cube.001', me_cube)
ob_cube_002 = bpy.data.objects.new('Cube.002', me_cube_002)
ob_cylinder = bpy.data.objects.new('Cylinder', me_cylinder)
ob_cylinder_001 = bpy.data.objects.new('Cylinder.001', me_cylinder_001)
ob_cutter = bpy.data.objects.new('Cutter', me_cutter)
ob_cutter_001 = bpy.data.objects.new('Cutter.001', me_cutter_001)
ob_cutter_002 = bpy.data.objects.new('Cutter.002', me_cutter_002)
ob_cutter_003 = bpy.data.objects.new('Cutter.003', me_cutter_003)
ob_cutter_004 = bpy.data.objects.new('Cutter.004', me_cutter_004)
ob_cutter_005 = bpy.data.objects.new('Cutter.005', me_cutter_005)
ob_cutter_006 = bpy.data.objects.new('Cutter.006', me_cutter_006)
ob_cutter_007 = bpy.data.objects.new('Cutter.007', me_cutter_007)
ob_cutter_008 = bpy.data.objects.new('Cutter.008', me_cutter_008)
ob_cutter_009 = bpy.data.objects.new('Cutter.009', me_cutter_009)
ob_cutter_010 = bpy.data.objects.new('Cutter.010', me_cutter_010)
ob_cutter_011 = bpy.data.objects.new('Cutter.011', me_cutter_011)
ob_cutter_012 = bpy.data.objects.new('Cutter.012', me_cutter_012)
ob_cutter_013 = bpy.data.objects.new('Cutter.013', me_cutter_013)
ob_cutter_014 = bpy.data.objects.new('Cutter.014', me_cutter_014)
ob_cutter_015 = bpy.data.objects.new('Cutter.015', me_cutter_015)
ob_cutter_016 = bpy.data.objects.new('Cutter.016', me_cutter_016)
ob_cutter_017 = bpy.data.objects.new('Cutter.017', me_cutter_017)
ob_cutter_018 = bpy.data.objects.new('Cutter.018', me_cutter_018)
ob_cutter_019 = bpy.data.objects.new('Cutter.019', me_cutter_019)
ob_cutter_020 = bpy.data.objects.new('Cutter.020', me_cutter_020)
ob_cutter_021 = bpy.data.objects.new('Cutter.021', me_cutter_021)

# ---- transforms, parenting, visibility, modifiers, constraints
ob_cube.location = (0.0, 0.0, 1.0)
_m = ob_cube.modifiers.new('Boolean', 'BOOLEAN')
_m.object = ob_cutter
_m.solver = 'FAST'
_m = ob_cube.modifiers.new('Boolean.001', 'BOOLEAN')
_m.object = ob_cutter_001
_m.solver = 'FAST'
_m = ob_cube.modifiers.new('Boolean.002', 'BOOLEAN')
_m.object = ob_cutter_002
_m.solver = 'FAST'
_m = ob_cube.modifiers.new('Auto Smooth', 'NODES')
_m.node_group = ng_auto_smooth
_gi = [s.identifier for s in ng_auto_smooth.interface.items_tree if s.item_type == 'SOCKET' and s.in_out == 'INPUT']
_m[_gi[1]] = 0.5236  # Angle
ob_cube_001.location = (0.0, 0.0, 1.0)
_m = ob_cube_001.modifiers.new('Boolean', 'BOOLEAN')
_m.object = ob_cutter_003
_m.solver = 'FAST'
_m = ob_cube_001.modifiers.new('Boolean.001', 'BOOLEAN')
_m.object = ob_cutter_004
_m.solver = 'FAST'
_m = ob_cube_001.modifiers.new('Boolean.002', 'BOOLEAN')
_m.object = ob_cutter_005
_m.solver = 'FAST'
_m = ob_cube_001.modifiers.new('Boolean.003', 'BOOLEAN')
_m.object = ob_cutter_006
_m.solver = 'FAST'
_m = ob_cube_001.modifiers.new('Boolean.004', 'BOOLEAN')
_m.object = ob_cutter_007
_m.solver = 'FAST'
_m = ob_cube_001.modifiers.new('Boolean.005', 'BOOLEAN')
_m.object = ob_cutter_008
_m.solver = 'FAST'
_m = ob_cube_001.modifiers.new('Boolean.006', 'BOOLEAN')
_m.object = ob_cutter_009
_m.solver = 'FAST'
_m = ob_cube_001.modifiers.new('Boolean.007', 'BOOLEAN')
_m.object = ob_cutter_019
_m.solver = 'FAST'
_m = ob_cube_001.modifiers.new('Hops_Mirror', 'MIRROR')
_m.use_bisect_axis = (True, False, False)
_m.use_bisect_flip_axis = (True, False, False)
_m.use_clip = True
_m = ob_cube_001.modifiers.new('Auto Smooth', 'NODES')
_m.node_group = ng_auto_smooth
_gi = [s.identifier for s in ng_auto_smooth.interface.items_tree if s.item_type == 'SOCKET' and s.in_out == 'INPUT']
_m[_gi[1]] = 0.5236  # Angle
ob_cube_002.location = (0.0, 3.1, 1.0)
_m = ob_cube_002.modifiers.new('Boolean', 'BOOLEAN')
_m.object = ob_cutter_010
_m.solver = 'FAST'
_m = ob_cube_002.modifiers.new('Boolean.001', 'BOOLEAN')
_m.object = ob_cutter_011
_m.solver = 'FAST'
_m = ob_cube_002.modifiers.new('Boolean.002', 'BOOLEAN')
_m.object = ob_cutter_012
_m.solver = 'FAST'
_m = ob_cube_002.modifiers.new('Boolean.003', 'BOOLEAN')
_m.object = ob_cutter_013
_m.solver = 'FAST'
_m = ob_cube_002.modifiers.new('Boolean.004', 'BOOLEAN')
_m.object = ob_cutter_014
_m.solver = 'FAST'
_m = ob_cube_002.modifiers.new('Boolean.005', 'BOOLEAN')
_m.object = ob_cutter_015
_m.solver = 'FAST'
_m = ob_cube_002.modifiers.new('Boolean.006', 'BOOLEAN')
_m.object = ob_cutter_016
_m.solver = 'FAST'
_m = ob_cube_002.modifiers.new('Boolean.007', 'BOOLEAN')
_m.object = ob_cutter_017
_m.solver = 'FAST'
_m = ob_cube_002.modifiers.new('Boolean.008', 'BOOLEAN')
_m.object = ob_cutter_021
_m.solver = 'FAST'
_m = ob_cube_002.modifiers.new('Hops_Mirror', 'MIRROR')
_m.use_bisect_axis = (True, False, False)
_m.use_bisect_flip_axis = (True, False, False)
_m.use_clip = True
_m = ob_cube_002.modifiers.new('Auto Smooth', 'NODES')
_m.node_group = ng_auto_smooth
_gi = [s.identifier for s in ng_auto_smooth.interface.items_tree if s.item_type == 'SOCKET' and s.in_out == 'INPUT']
_m[_gi[1]] = 0.5236  # Angle
ob_cylinder.location = (0.0, -5.3, 1.0)
ob_cylinder.rotation_euler = (1.571, -0.0, 0.0)
_m = ob_cylinder.modifiers.new('Boolean', 'BOOLEAN')
_m.object = ob_cutter_018
_m.solver = 'FAST'
_m = ob_cylinder.modifiers.new('Auto Smooth', 'NODES')
_m.node_group = ng_auto_smooth
_gi = [s.identifier for s in ng_auto_smooth.interface.items_tree if s.item_type == 'SOCKET' and s.in_out == 'INPUT']
_m[_gi[1]] = 0.5236  # Angle
ob_cylinder_001.location = (0.0, 0.0, 1.0)
ob_cylinder_001.rotation_euler = (-0.0, -1.571, 0.0)
_m = ob_cylinder_001.modifiers.new('Boolean', 'BOOLEAN')
_m.object = ob_cutter_020
_m.solver = 'FAST'
_m = ob_cylinder_001.modifiers.new('Auto Smooth', 'NODES')
_m.node_group = ng_auto_smooth
_gi = [s.identifier for s in ng_auto_smooth.interface.items_tree if s.item_type == 'SOCKET' and s.in_out == 'INPUT']
_m[_gi[1]] = 0.5236  # Angle
ob_cutter.parent = ob_cube
ob_cutter.matrix_parent_inverse = Matrix(((1.0, -0.0, 0.0, -0.0), (-0.0, 1.0, -0.0, 0.0), (0.0, -0.0, 1.0, -1.0), (-0.0, 0.0, -0.0, 1.0)))
ob_cutter.location = (1.005, 2.187e-12, 1.45)
ob_cutter.rotation_euler = (1.571, -0.0, 1.571)
ob_cutter.hide_render = True
ob_cutter.visible_camera = False
ob_cutter.visible_diffuse = False
ob_cutter.visible_glossy = False
ob_cutter.visible_transmission = False
ob_cutter.visible_volume_scatter = False
ob_cutter.display_type = 'WIRE'
_m = ob_cutter.modifiers.new('Auto Smooth', 'NODES')
_m.node_group = ng_auto_smooth
_gi = [s.identifier for s in ng_auto_smooth.interface.items_tree if s.item_type == 'SOCKET' and s.in_out == 'INPUT']
_m[_gi[1]] = 0.5236  # Angle
ob_cutter_001.parent = ob_cube
ob_cutter_001.matrix_parent_inverse = Matrix(((1.0, -0.0, 0.0, -0.0), (-0.0, 1.0, -0.0, 0.0), (0.0, -0.0, 1.0, -1.0), (-0.0, 0.0, -0.0, 1.0)))
ob_cutter_001.location = (1.005, 1.61e-15, 1.0)
ob_cutter_001.rotation_euler = (1.571, -0.0, 1.571)
ob_cutter_001.hide_render = True
ob_cutter_001.visible_camera = False
ob_cutter_001.visible_diffuse = False
ob_cutter_001.visible_glossy = False
ob_cutter_001.visible_transmission = False
ob_cutter_001.visible_volume_scatter = False
ob_cutter_001.display_type = 'WIRE'
_m = ob_cutter_001.modifiers.new('Auto Smooth', 'NODES')
_m.node_group = ng_auto_smooth
_gi = [s.identifier for s in ng_auto_smooth.interface.items_tree if s.item_type == 'SOCKET' and s.in_out == 'INPUT']
_m[_gi[1]] = 0.5236  # Angle
ob_cutter_002.parent = ob_cube
ob_cutter_002.matrix_parent_inverse = Matrix(((1.0, -0.0, 0.0, -0.0), (-0.0, 1.0, -0.0, 0.0), (0.0, -0.0, 1.0, -1.0), (-0.0, 0.0, -0.0, 1.0)))
ob_cutter_002.location = (0.0, -1.005, 1.15)
ob_cutter_002.rotation_euler = (1.571, -0.0, 0.0)
ob_cutter_002.hide_render = True
ob_cutter_002.visible_camera = False
ob_cutter_002.visible_diffuse = False
ob_cutter_002.visible_glossy = False
ob_cutter_002.visible_transmission = False
ob_cutter_002.visible_volume_scatter = False
ob_cutter_002.display_type = 'WIRE'
_m = ob_cutter_002.modifiers.new('Auto Smooth', 'NODES')
_m.node_group = ng_auto_smooth
_gi = [s.identifier for s in ng_auto_smooth.interface.items_tree if s.item_type == 'SOCKET' and s.in_out == 'INPUT']
_m[_gi[1]] = 0.5236  # Angle
ob_cutter_003.parent = ob_cube_001
ob_cutter_003.matrix_parent_inverse = Matrix(((1.0, -0.0, 0.0, -0.0), (-0.0, 1.0, -0.0, 0.0), (0.0, -0.0, 1.0, -1.0), (-0.0, 0.0, -0.0, 1.0)))
ob_cutter_003.location = (0.425, -1.85, 0.5)
ob_cutter_003.rotation_euler = (1.571, -0.0, 1.571)
ob_cutter_003.hide_render = True
ob_cutter_003.visible_camera = False
ob_cutter_003.visible_diffuse = False
ob_cutter_003.visible_glossy = False
ob_cutter_003.visible_transmission = False
ob_cutter_003.visible_volume_scatter = False
ob_cutter_003.display_type = 'WIRE'
_m = ob_cutter_003.modifiers.new('Auto Smooth', 'NODES')
_m.node_group = ng_auto_smooth
_gi = [s.identifier for s in ng_auto_smooth.interface.items_tree if s.item_type == 'SOCKET' and s.in_out == 'INPUT']
_m[_gi[1]] = 0.5236  # Angle
ob_cutter_004.parent = ob_cube_001
ob_cutter_004.matrix_parent_inverse = Matrix(((1.0, -0.0, 0.0, -0.0), (-0.0, 1.0, -0.0, 0.0), (0.0, -0.0, 1.0, -1.0), (-0.0, 0.0, -0.0, 1.0)))
ob_cutter_004.location = (0.425, 1.8, 0.5)
ob_cutter_004.rotation_euler = (1.571, -0.0, 1.571)
ob_cutter_004.hide_render = True
ob_cutter_004.visible_camera = False
ob_cutter_004.visible_diffuse = False
ob_cutter_004.visible_glossy = False
ob_cutter_004.visible_transmission = False
ob_cutter_004.visible_volume_scatter = False
ob_cutter_004.display_type = 'WIRE'
_m = ob_cutter_004.modifiers.new('Auto Smooth', 'NODES')
_m.node_group = ng_auto_smooth
_gi = [s.identifier for s in ng_auto_smooth.interface.items_tree if s.item_type == 'SOCKET' and s.in_out == 'INPUT']
_m[_gi[1]] = 0.5236  # Angle
ob_cutter_005.parent = ob_cube_001
ob_cutter_005.matrix_parent_inverse = Matrix(((1.0, -0.0, 0.0, -0.0), (-0.0, 1.0, -0.0, 0.0), (0.0, -0.0, 1.0, -1.0), (-0.0, 0.0, -0.0, 1.0)))
ob_cutter_005.location = (-0.35, -2.875, 1.5)
ob_cutter_005.rotation_euler = (1.571, -0.0, 0.0)
ob_cutter_005.hide_render = True
ob_cutter_005.visible_camera = False
ob_cutter_005.visible_diffuse = False
ob_cutter_005.visible_glossy = False
ob_cutter_005.visible_transmission = False
ob_cutter_005.visible_volume_scatter = False
ob_cutter_005.display_type = 'WIRE'
_m = ob_cutter_005.modifiers.new('Auto Smooth', 'NODES')
_m.node_group = ng_auto_smooth
_gi = [s.identifier for s in ng_auto_smooth.interface.items_tree if s.item_type == 'SOCKET' and s.in_out == 'INPUT']
_m[_gi[1]] = 0.5236  # Angle
ob_cutter_006.parent = ob_cube_001
ob_cutter_006.matrix_parent_inverse = Matrix(((1.0, -0.0, 0.0, -0.0), (-0.0, 1.0, -0.0, 0.0), (0.0, -0.0, 1.0, -1.0), (-0.0, 0.0, -0.0, 1.0)))
ob_cutter_006.location = (-0.35, -0.8517, 0.5)
ob_cutter_006.rotation_euler = (1.571, -0.0, 0.0)
ob_cutter_006.hide_render = True
ob_cutter_006.visible_camera = False
ob_cutter_006.visible_diffuse = False
ob_cutter_006.visible_glossy = False
ob_cutter_006.visible_transmission = False
ob_cutter_006.visible_volume_scatter = False
ob_cutter_006.display_type = 'WIRE'
_m = ob_cutter_006.modifiers.new('Auto Smooth', 'NODES')
_m.node_group = ng_auto_smooth
_gi = [s.identifier for s in ng_auto_smooth.interface.items_tree if s.item_type == 'SOCKET' and s.in_out == 'INPUT']
_m[_gi[1]] = 0.5236  # Angle
ob_cutter_007.parent = ob_cube_001
ob_cutter_007.matrix_parent_inverse = Matrix(((1.0, -0.0, 0.0, -0.0), (-0.0, 1.0, -0.0, 0.0), (0.0, -0.0, 1.0, -1.0), (-0.0, 0.0, -0.0, 1.0)))
ob_cutter_007.location = (0.425, -2.6, 1.5)
ob_cutter_007.rotation_euler = (1.571, -0.0, 1.571)
ob_cutter_007.hide_render = True
ob_cutter_007.visible_camera = False
ob_cutter_007.visible_diffuse = False
ob_cutter_007.visible_glossy = False
ob_cutter_007.visible_transmission = False
ob_cutter_007.visible_volume_scatter = False
ob_cutter_007.display_type = 'WIRE'
_m = ob_cutter_007.modifiers.new('Auto Smooth', 'NODES')
_m.node_group = ng_auto_smooth
_gi = [s.identifier for s in ng_auto_smooth.interface.items_tree if s.item_type == 'SOCKET' and s.in_out == 'INPUT']
_m[_gi[1]] = 0.5236  # Angle
ob_cutter_008.parent = ob_cube_001
ob_cutter_008.matrix_parent_inverse = Matrix(((1.0, -0.0, 0.0, -0.0), (-0.0, 1.0, -0.0, 0.0), (0.0, -0.0, 1.0, -1.0), (-0.0, 0.0, -0.0, 1.0)))
ob_cutter_008.location = (0.425, -2.58, 0.6)
ob_cutter_008.rotation_euler = (1.571, -0.0, 1.571)
ob_cutter_008.hide_render = True
ob_cutter_008.visible_camera = False
ob_cutter_008.visible_diffuse = False
ob_cutter_008.visible_glossy = False
ob_cutter_008.visible_transmission = False
ob_cutter_008.visible_volume_scatter = False
ob_cutter_008.display_type = 'WIRE'
_m = ob_cutter_008.modifiers.new('Auto Smooth', 'NODES')
_m.node_group = ng_auto_smooth
_gi = [s.identifier for s in ng_auto_smooth.interface.items_tree if s.item_type == 'SOCKET' and s.in_out == 'INPUT']
_m[_gi[1]] = 0.5236  # Angle
ob_cutter_009.parent = ob_cube_001
ob_cutter_009.matrix_parent_inverse = Matrix(((1.0, -0.0, 0.0, -0.0), (-0.0, 1.0, -0.0, 0.0), (0.0, -0.0, 1.0, -1.0), (-0.0, 0.0, -0.0, 1.0)))
ob_cutter_009.location = (-0.42, -2.82, 1.432)
ob_cutter_009.hide_render = True
ob_cutter_009.visible_camera = False
ob_cutter_009.visible_diffuse = False
ob_cutter_009.visible_glossy = False
ob_cutter_009.visible_transmission = False
ob_cutter_009.visible_volume_scatter = False
ob_cutter_009.display_type = 'WIRE'
_m = ob_cutter_009.modifiers.new('Auto Smooth', 'NODES')
_m.node_group = ng_auto_smooth
_gi = [s.identifier for s in ng_auto_smooth.interface.items_tree if s.item_type == 'SOCKET' and s.in_out == 'INPUT']
_m[_gi[1]] = 0.5236  # Angle
ob_cutter_010.parent = ob_cube_002
ob_cutter_010.matrix_parent_inverse = Matrix(((1.0, -0.0, 0.0, -0.0), (-0.0, 1.0, -0.0, -3.1), (0.0, -0.0, 1.0, -1.0), (-0.0, 0.0, -0.0, 1.0)))
ob_cutter_010.location = (0.605, 2.1, 1.59)
ob_cutter_010.rotation_euler = (1.571, -0.0, 1.571)
ob_cutter_010.hide_render = True
ob_cutter_010.visible_camera = False
ob_cutter_010.visible_diffuse = False
ob_cutter_010.visible_glossy = False
ob_cutter_010.visible_transmission = False
ob_cutter_010.visible_volume_scatter = False
ob_cutter_010.display_type = 'WIRE'
_m = ob_cutter_010.modifiers.new('Auto Smooth', 'NODES')
_m.node_group = ng_auto_smooth
_gi = [s.identifier for s in ng_auto_smooth.interface.items_tree if s.item_type == 'SOCKET' and s.in_out == 'INPUT']
_m[_gi[1]] = 0.5236  # Angle
ob_cutter_011.parent = ob_cube_002
ob_cutter_011.matrix_parent_inverse = Matrix(((1.0, -0.0, 0.0, -0.0), (-0.0, 1.0, -0.0, -3.1), (0.0, -0.0, 1.0, -1.0), (-0.0, 0.0, -0.0, 1.0)))
ob_cutter_011.location = (0.605, 2.07, 0.42)
ob_cutter_011.rotation_euler = (1.571, -0.0, 1.571)
ob_cutter_011.hide_render = True
ob_cutter_011.visible_camera = False
ob_cutter_011.visible_diffuse = False
ob_cutter_011.visible_glossy = False
ob_cutter_011.visible_transmission = False
ob_cutter_011.visible_volume_scatter = False
ob_cutter_011.display_type = 'WIRE'
_m = ob_cutter_011.modifiers.new('Auto Smooth', 'NODES')
_m.node_group = ng_auto_smooth
_gi = [s.identifier for s in ng_auto_smooth.interface.items_tree if s.item_type == 'SOCKET' and s.in_out == 'INPUT']
_m[_gi[1]] = 0.5236  # Angle
ob_cutter_012.parent = ob_cube_002
ob_cutter_012.matrix_parent_inverse = Matrix(((1.0, -0.0, 0.0, -0.0), (-0.0, 1.0, -0.0, -3.1), (0.0, -0.0, 1.0, -1.0), (-0.0, 0.0, -0.0, 1.0)))
ob_cutter_012.location = (-0.57, 2.04, 1.565)
ob_cutter_012.hide_render = True
ob_cutter_012.visible_camera = False
ob_cutter_012.visible_diffuse = False
ob_cutter_012.visible_glossy = False
ob_cutter_012.visible_transmission = False
ob_cutter_012.visible_volume_scatter = False
ob_cutter_012.display_type = 'WIRE'
_m = ob_cutter_012.modifiers.new('Auto Smooth', 'NODES')
_m.node_group = ng_auto_smooth
_gi = [s.identifier for s in ng_auto_smooth.interface.items_tree if s.item_type == 'SOCKET' and s.in_out == 'INPUT']
_m[_gi[1]] = 0.5236  # Angle
ob_cutter_013.parent = ob_cube_002
ob_cutter_013.matrix_parent_inverse = Matrix(((1.0, -0.0, 0.0, -0.0), (-0.0, 1.0, -0.0, -3.1), (0.0, -0.0, 1.0, -1.0), (-0.0, 0.0, -0.0, 1.0)))
ob_cutter_013.location = (-0.54, 4.14, 1.605)
ob_cutter_013.hide_render = True
ob_cutter_013.visible_camera = False
ob_cutter_013.visible_diffuse = False
ob_cutter_013.visible_glossy = False
ob_cutter_013.visible_transmission = False
ob_cutter_013.visible_volume_scatter = False
ob_cutter_013.display_type = 'WIRE'
_m = ob_cutter_013.modifiers.new('Auto Smooth', 'NODES')
_m.node_group = ng_auto_smooth
_gi = [s.identifier for s in ng_auto_smooth.interface.items_tree if s.item_type == 'SOCKET' and s.in_out == 'INPUT']
_m[_gi[1]] = 0.5236  # Angle
ob_cutter_014.parent = ob_cube_002
ob_cutter_014.matrix_parent_inverse = Matrix(((1.0, -0.0, 0.0, -0.0), (-0.0, 1.0, -0.0, -3.1), (0.0, -0.0, 1.0, -1.0), (-0.0, 0.0, -0.0, 1.0)))
ob_cutter_014.location = (-0.57, 4.165, 1.56)
ob_cutter_014.rotation_euler = (1.571, -1.005e-14, -3.142)
ob_cutter_014.hide_render = True
ob_cutter_014.visible_camera = False
ob_cutter_014.visible_diffuse = False
ob_cutter_014.visible_glossy = False
ob_cutter_014.visible_transmission = False
ob_cutter_014.visible_volume_scatter = False
ob_cutter_014.display_type = 'WIRE'
_m = ob_cutter_014.modifiers.new('Auto Smooth', 'NODES')
_m.node_group = ng_auto_smooth
_gi = [s.identifier for s in ng_auto_smooth.interface.items_tree if s.item_type == 'SOCKET' and s.in_out == 'INPUT']
_m[_gi[1]] = 0.5236  # Angle
ob_cutter_015.parent = ob_cube_002
ob_cutter_015.matrix_parent_inverse = Matrix(((1.0, -0.0, 0.0, -0.0), (-0.0, 1.0, -0.0, -3.1), (0.0, -0.0, 1.0, -1.0), (-0.0, 0.0, -0.0, 1.0)))
ob_cutter_015.location = (-0.57, 4.165, 0.45)
ob_cutter_015.rotation_euler = (1.571, -1.005e-14, -3.142)
ob_cutter_015.hide_render = True
ob_cutter_015.visible_camera = False
ob_cutter_015.visible_diffuse = False
ob_cutter_015.visible_glossy = False
ob_cutter_015.visible_transmission = False
ob_cutter_015.visible_volume_scatter = False
ob_cutter_015.display_type = 'WIRE'
_m = ob_cutter_015.modifiers.new('Auto Smooth', 'NODES')
_m.node_group = ng_auto_smooth
_gi = [s.identifier for s in ng_auto_smooth.interface.items_tree if s.item_type == 'SOCKET' and s.in_out == 'INPUT']
_m[_gi[1]] = 0.5236  # Angle
ob_cutter_016.parent = ob_cube_002
ob_cutter_016.matrix_parent_inverse = Matrix(((1.0, -0.0, 0.0, -0.0), (-0.0, 1.0, -0.0, -3.1), (0.0, -0.0, 1.0, -1.0), (-0.0, 0.0, -0.0, 1.0)))
ob_cutter_016.location = (0.5411, 4.14, 1.59)
ob_cutter_016.rotation_euler = (1.571, -0.0, 1.571)
ob_cutter_016.hide_render = True
ob_cutter_016.visible_camera = False
ob_cutter_016.visible_diffuse = False
ob_cutter_016.visible_glossy = False
ob_cutter_016.visible_transmission = False
ob_cutter_016.visible_volume_scatter = False
ob_cutter_016.display_type = 'WIRE'
_m = ob_cutter_016.modifiers.new('Auto Smooth', 'NODES')
_m.node_group = ng_auto_smooth
_gi = [s.identifier for s in ng_auto_smooth.interface.items_tree if s.item_type == 'SOCKET' and s.in_out == 'INPUT']
_m[_gi[1]] = 0.5236  # Angle
ob_cutter_017.parent = ob_cube_002
ob_cutter_017.matrix_parent_inverse = Matrix(((1.0, -0.0, 0.0, -0.0), (-0.0, 1.0, -0.0, -3.1), (0.0, -0.0, 1.0, -1.0), (-0.0, 0.0, -0.0, 1.0)))
ob_cutter_017.location = (0.545, 4.14, 0.42)
ob_cutter_017.rotation_euler = (1.571, -0.0, 1.571)
ob_cutter_017.hide_render = True
ob_cutter_017.visible_camera = False
ob_cutter_017.visible_diffuse = False
ob_cutter_017.visible_glossy = False
ob_cutter_017.visible_transmission = False
ob_cutter_017.visible_volume_scatter = False
ob_cutter_017.display_type = 'WIRE'
_m = ob_cutter_017.modifiers.new('Auto Smooth', 'NODES')
_m.node_group = ng_auto_smooth
_gi = [s.identifier for s in ng_auto_smooth.interface.items_tree if s.item_type == 'SOCKET' and s.in_out == 'INPUT']
_m[_gi[1]] = 0.5236  # Angle
ob_cutter_018.parent = ob_cylinder
ob_cutter_018.matrix_parent_inverse = Matrix(((1.0, -0.0, 0.0, -0.0), (-0.0, 7.55e-08, 1.0, -1.0), (0.0, -1.0, 7.55e-08, -5.3), (-0.0, 0.0, -0.0, 1.0)))
ob_cutter_018.location = (0.0, -7.839, 1.0)
ob_cutter_018.rotation_euler = (1.571, -0.0, 0.0)
ob_cutter_018.hide_render = True
ob_cutter_018.visible_camera = False
ob_cutter_018.visible_diffuse = False
ob_cutter_018.visible_glossy = False
ob_cutter_018.visible_transmission = False
ob_cutter_018.visible_volume_scatter = False
ob_cutter_018.display_type = 'WIRE'
_m = ob_cutter_018.modifiers.new('Auto Smooth', 'NODES')
_m.node_group = ng_auto_smooth
_gi = [s.identifier for s in ng_auto_smooth.interface.items_tree if s.item_type == 'SOCKET' and s.in_out == 'INPUT']
_m[_gi[1]] = 0.5236  # Angle
ob_cutter_019.parent = ob_cube_001
ob_cutter_019.matrix_parent_inverse = Matrix(((1.0, -0.0, 0.0, -0.0), (-0.0, 1.0, -0.0, 0.0), (0.0, -0.0, 1.0, -1.0), (-0.0, 0.0, -0.0, 1.0)))
ob_cutter_019.location = (0.0, -2.875, 1.0)
ob_cutter_019.rotation_euler = (1.571, -0.0, 0.0)
ob_cutter_019.hide_render = True
ob_cutter_019.visible_camera = False
ob_cutter_019.visible_diffuse = False
ob_cutter_019.visible_glossy = False
ob_cutter_019.visible_transmission = False
ob_cutter_019.visible_volume_scatter = False
ob_cutter_019.display_type = 'WIRE'
_m = ob_cutter_019.modifiers.new('Auto Smooth', 'NODES')
_m.node_group = ng_auto_smooth
_gi = [s.identifier for s in ng_auto_smooth.interface.items_tree if s.item_type == 'SOCKET' and s.in_out == 'INPUT']
_m[_gi[1]] = 0.5236  # Angle
ob_cutter_020.parent = ob_cylinder_001
ob_cutter_020.matrix_parent_inverse = Matrix(((7.55e-08, -0.0, 1.0, -1.0), (-0.0, 1.0, -0.0, 0.0), (-1.0, -0.0, 7.55e-08, -7.55e-08), (-0.0, 0.0, -0.0, 1.0)))
ob_cutter_020.location = (-2.98e-08, -0.405, 1.025)
ob_cutter_020.rotation_euler = (1.571, -0.0, 0.0)
ob_cutter_020.hide_render = True
ob_cutter_020.visible_camera = False
ob_cutter_020.visible_diffuse = False
ob_cutter_020.visible_glossy = False
ob_cutter_020.visible_transmission = False
ob_cutter_020.visible_volume_scatter = False
ob_cutter_020.display_type = 'WIRE'
_m = ob_cutter_020.modifiers.new('Auto Smooth', 'NODES')
_m.node_group = ng_auto_smooth
_gi = [s.identifier for s in ng_auto_smooth.interface.items_tree if s.item_type == 'SOCKET' and s.in_out == 'INPUT']
_m[_gi[1]] = 0.5236  # Angle
ob_cutter_021.parent = ob_cube_002
ob_cutter_021.matrix_parent_inverse = Matrix(((1.0, -0.0, 0.0, -0.0), (-0.0, 1.0, -0.0, -3.1), (0.0, -0.0, 1.0, -1.0), (-0.0, 0.0, -0.0, 1.0)))
ob_cutter_021.location = (0.0, 2.015, 1.0)
ob_cutter_021.rotation_euler = (1.571, -0.0, 0.0)
ob_cutter_021.hide_render = True
ob_cutter_021.visible_camera = False
ob_cutter_021.visible_diffuse = False
ob_cutter_021.visible_glossy = False
ob_cutter_021.visible_transmission = False
ob_cutter_021.visible_volume_scatter = False
ob_cutter_021.display_type = 'WIRE'
_m = ob_cutter_021.modifiers.new('Auto Smooth', 'NODES')
_m.node_group = ng_auto_smooth
_gi = [s.identifier for s in ng_auto_smooth.interface.items_tree if s.item_type == 'SOCKET' and s.in_out == 'INPUT']
_m[_gi[1]] = 0.5236  # Angle

# ---- collection membership
col_collection.objects.link(ob_cube)
col_collection.objects.link(ob_cube_001)
col_collection.objects.link(ob_cube_002)
col_collection.objects.link(ob_cylinder)
col_collection.objects.link(ob_cylinder_001)
col_cutters.objects.link(ob_cutter)
col_cutters.objects.link(ob_cutter_001)
col_cutters.objects.link(ob_cutter_002)
col_cutters.objects.link(ob_cutter_003)
col_cutters.objects.link(ob_cutter_004)
col_cutters.objects.link(ob_cutter_005)
col_cutters.objects.link(ob_cutter_006)
col_cutters.objects.link(ob_cutter_007)
col_cutters.objects.link(ob_cutter_008)
col_cutters.objects.link(ob_cutter_009)
col_cutters.objects.link(ob_cutter_010)
col_cutters.objects.link(ob_cutter_011)
col_cutters.objects.link(ob_cutter_012)
col_cutters.objects.link(ob_cutter_013)
col_cutters.objects.link(ob_cutter_014)
col_cutters.objects.link(ob_cutter_015)
col_cutters.objects.link(ob_cutter_016)
col_cutters.objects.link(ob_cutter_017)
col_cutters.objects.link(ob_cutter_018)
col_cutters.objects.link(ob_cutter_019)
col_cutters.objects.link(ob_cutter_020)
col_cutters.objects.link(ob_cutter_021)

# ---- scene / render settings (as saved in the file)
scene.frame_start = 1; scene.frame_end = 250; scene.frame_set(1)
scene.render.engine = 'BLENDER_EEVEE_NEXT'
scene.cycles.sampling_pattern = 'TABULATED_SOBOL'
scene.view_settings.view_transform = 'Filmic'
bpy.context.view_layer.update()

# ---- added for rendering (the .blend has no active camera and no usable light): camera, sun
cam_auto = bpy.data.cameras.new('AutoCamera')
cam_auto.lens = 50.0
cam_auto.sensor_width = 36.0
cam_auto.clip_end = 1000.0
ob_auto_camera = bpy.data.objects.new('AutoCamera', cam_auto)
scene.collection.objects.link(ob_auto_camera)
ob_auto_camera.location = (11.4624, -15.5821, 10.1387)
ob_auto_camera.rotation_euler = (1.09748, -7.21219e-08, 0.694738)
scene.camera = ob_auto_camera
light_auto_sun = bpy.data.lights.new('AutoSun', 'SUN')
light_auto_sun.energy = 3.0
light_auto_sun.angle = 0.0523599
ob_auto_sun = bpy.data.objects.new('AutoSun', light_auto_sun)
scene.collection.objects.link(ob_auto_sun)
ob_auto_sun.rotation_euler = (0.872665, 0.174533, 0.523599)
bpy.context.view_layer.update()
